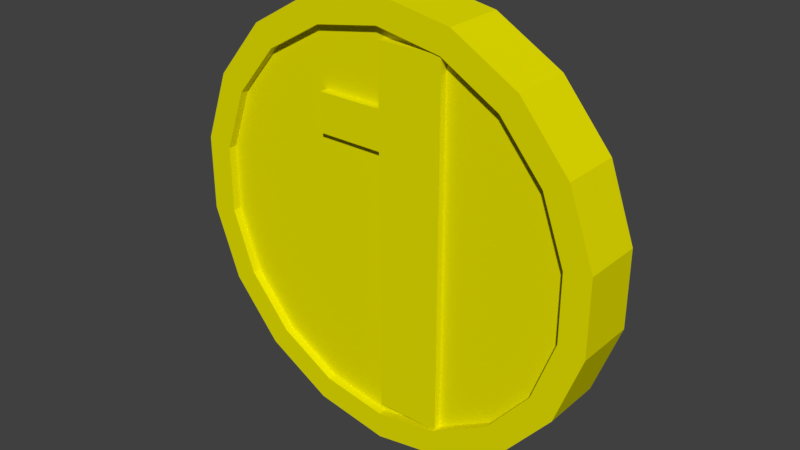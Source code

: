 # Source: coin.blend  (saved by Blender 2.78.0; exported with 4.5.12 LTS)
import bpy
from mathutils import Matrix  # noqa: F401  (used for matrix-valued properties, if any)

bpy.ops.wm.read_factory_settings(use_empty=True)
scene = bpy.context.scene
scene.name = 'Scene'

# ---- collections
col_collection_1 = bpy.data.collections.new('Collection 1'); scene.collection.children.link(col_collection_1)

# ---- materials (node trees are filled in below, after node groups)
mat_coinmaterial = bpy.data.materials.new('CoinMaterial')
mat_coinmaterial.alpha_threshold = 0.0
mat_coinmaterial.use_transparent_shadow = False
mat_coinmaterial.diffuse_color = (0.8, 0.7559, 0.0, 1.0)
mat_coinmaterial.roughness = 0.5

# ---- material node trees

# ---- world
world_world = bpy.data.worlds.new('World'); scene.world = world_world
world_world.color = (0.05088, 0.05088, 0.05088)
world_world.use_sun_shadow = False
world_world.sun_shadow_jitter_overblur = 0.0
world_world.cycles.sampling_method = 'MANUAL'

# ---- meshes
me_cylinder = bpy.data.meshes.new('Cylinder')
me_cylinder.from_pydata([(4.657e-10, 0.1297, 1.001), (4.657e-10, -0.07032, 1.001), (0.342, 0.1297, 0.9408), (0.342, -0.07032, 0.9408), (0.6428, 0.1297, 0.7672), (0.6428, -0.07032, 0.7672), (0.866, 0.1297, 0.5011), (0.866, -0.07032, 0.5011), (0.9848, 0.1297, 0.1748), (0.9848, -0.07032, 0.1748), (0.9848, 0.1297, -0.1725), (0.9848, -0.07032, -0.1725), (0.866, 0.1297, -0.4989), (0.866, -0.07032, -0.4989), (0.6428, 0.1297, -0.7649), (0.6428, -0.07032, -0.7649), (0.342, 0.1297, -0.9386), (0.342, -0.07032, -0.9386), (1.513e-07, 0.1297, -0.9989), (1.513e-07, -0.07032, -0.9989), (-0.342, 0.1297, -0.9386), (-0.342, -0.07032, -0.9386), (-0.6428, 0.1297, -0.7649), (-0.6428, -0.07032, -0.7649), (-0.866, 0.1297, -0.4989), (-0.866, -0.07032, -0.4989), (-0.9848, 0.1297, -0.1725), (-0.9848, -0.07032, -0.1725), (-0.9848, 0.1297, 0.1748), (-0.9848, -0.07032, 0.1748), (-0.866, 0.1297, 0.5011), (-0.866, -0.07032, 0.5011), (-0.6428, 0.1297, 0.7672), (-0.6428, -0.07032, 0.7672), (-0.342, 0.1297, 0.9408), (-0.342, -0.07032, 0.9408), (0.342, -0.1088, 0.9408), (4.657e-10, -0.1088, 1.001), (0.6428, -0.1088, 0.7672), (0.866, -0.1088, 0.5011), (0.9848, -0.1088, 0.1748), (0.9848, -0.1088, -0.1725), (0.866, -0.1088, -0.4989), (0.6428, -0.1088, -0.7649), (0.342, -0.1088, -0.9386), (1.513e-07, -0.1088, -0.9989), (-0.342, -0.1088, -0.9386), (-0.6428, -0.1088, -0.7649), (-0.866, -0.1088, -0.4989), (-0.9848, -0.1088, -0.1725), (-0.9848, -0.1088, 0.1748), (-0.866, -0.1088, 0.5011), (-0.6428, -0.1088, 0.7672), (-0.342, -0.1088, 0.9408), (0.3002, -0.1088, 0.826), (-1.024e-08, -0.1088, 0.879), (0.5643, -0.1088, 0.6736), (0.7602, -0.1088, 0.4401), (0.8645, -0.1088, 0.1536), (0.8645, -0.1088, -0.1513), (0.7602, -0.1088, -0.4378), (0.5643, -0.1088, -0.6713), (0.3002, -0.1088, -0.8238), (1.225e-07, -0.1088, -0.8767), (-0.3002, -0.1088, -0.8238), (-0.5643, -0.1088, -0.6713), (-0.7602, -0.1088, -0.4378), (-0.8645, -0.1088, -0.1513), (-0.8645, -0.1088, 0.1536), (-0.7602, -0.1088, 0.4401), (-0.5643, -0.1088, 0.6736), (-0.3002, -0.1088, 0.826), (0.3002, -0.06948, 0.826), (-9.779e-09, -0.06948, 0.879), (0.5643, -0.06948, 0.6736), (0.7602, -0.06948, 0.4401), (0.8645, -0.06948, 0.1536), (0.8645, -0.06948, -0.1513), (0.7602, -0.06948, -0.4378), (0.5643, -0.06948, -0.6713), (0.3002, -0.06948, -0.8238), (1.225e-07, -0.06948, -0.8767), (-0.3002, -0.06948, -0.8238), (-0.5643, -0.06948, -0.6713), (-0.7602, -0.06948, -0.4378), (-0.8645, -0.06948, -0.1513), (-0.8645, -0.06948, 0.1536), (-0.7602, -0.06948, 0.4401), (-0.5643, -0.06948, 0.6736), (-0.3002, -0.06948, 0.826), (4.657e-10, 0.1692, 1.001), (0.342, 0.1692, 0.9408), (0.6428, 0.1692, 0.7672), (0.866, 0.1692, 0.5011), (0.9848, 0.1692, 0.1748), (0.9848, 0.1692, -0.1725), (0.866, 0.1692, -0.4989), (0.6428, 0.1692, -0.7649), (0.342, 0.1692, -0.9386), (1.513e-07, 0.1692, -0.9989), (-0.342, 0.1692, -0.9386), (-0.6428, 0.1692, -0.7649), (-0.866, 0.1692, -0.4989), (-0.9848, 0.1692, -0.1725), (-0.9848, 0.1692, 0.1748), (-0.866, 0.1692, 0.5011), (-0.6428, 0.1692, 0.7672), (-0.342, 0.1692, 0.9408), (-1.024e-08, 0.1692, 0.8785), (0.3001, 0.1692, 0.8256), (0.5639, 0.1692, 0.6732), (0.7598, 0.1692, 0.4398), (0.864, 0.1692, 0.1535), (0.864, 0.1692, -0.1512), (0.7598, 0.1692, -0.4375), (0.5639, 0.1692, -0.671), (0.3001, 0.1692, -0.8233), (1.22e-07, 0.1692, -0.8762), (-0.3001, 0.1692, -0.8233), (-0.5639, 0.1692, -0.671), (-0.7598, 0.1692, -0.4375), (-0.864, 0.1692, -0.1512), (-0.864, 0.1692, 0.1535), (-0.7598, 0.1692, 0.4398), (-0.5639, 0.1692, 0.6732), (-0.3001, 0.1692, 0.8256), (-1.024e-08, 0.1322, 0.8785), (0.3001, 0.1322, 0.8256), (0.5639, 0.1322, 0.6732), (0.7598, 0.1322, 0.4398), (0.864, 0.1322, 0.1535), (0.864, 0.1322, -0.1512), (0.7598, 0.1322, -0.4375), (0.5639, 0.1322, -0.671), (0.3001, 0.1322, -0.8233), (1.225e-07, 0.1322, -0.8762), (-0.3001, 0.1322, -0.8233), (-0.5639, 0.1322, -0.671), (-0.7598, 0.1322, -0.4375), (-0.864, 0.1322, -0.1512), (-0.864, 0.1322, 0.1535), (-0.7598, 0.1322, 0.4398), (-0.5639, 0.1322, 0.6732), (-0.3001, 0.1322, 0.8256), (-0.3002, -0.06948, 0.5511), (0.3002, -0.06948, 0.5511), (-0.3002, -0.06948, -0.6282), (0.3002, -0.06948, -0.6282), (0.003968, -0.06948, 0.826), (0.003968, -0.06948, 0.5511), (0.003968, -0.06948, -0.8238), (0.003968, -0.06948, -0.6282), (0.3002, -0.06948, 0.3731), (-0.3002, -0.06948, 0.3731), (0.003968, -0.06948, 0.3731), (0.3002, -0.1021, 0.3731), (0.3002, -0.1021, -0.6282), (0.003968, -0.1021, 0.5511), (0.3002, -0.1021, 0.5511), (0.3002, -0.1021, 0.826), (0.3002, -0.1021, -0.8238), (0.003968, -0.1021, -0.6282), (0.003968, -0.1021, 0.826), (-0.3002, -0.1021, 0.5511), (0.003968, -0.1021, -0.8238), (0.003968, -0.1021, 0.3731), (-0.3002, -0.1021, 0.3731)], [], [(0, 1, 3, 2), (2, 3, 5, 4), (4, 5, 7, 6), (6, 7, 9, 8), (8, 9, 11, 10), (10, 11, 13, 12), (12, 13, 15, 14), (14, 15, 17, 16), (16, 17, 19, 18), (18, 19, 21, 20), (20, 21, 23, 22), (22, 23, 25, 24), (24, 25, 27, 26), (26, 27, 29, 28), (28, 29, 31, 30), (30, 31, 33, 32), (7, 5, 38, 39), (32, 33, 35, 34), (34, 35, 1, 0), (14, 16, 98, 97), (42, 41, 59, 60), (17, 15, 43, 44), (3, 1, 37, 36), (27, 25, 48, 49), (1, 35, 53, 37), (13, 11, 41, 42), (23, 21, 46, 47), (33, 31, 51, 52), (9, 7, 39, 40), (19, 17, 44, 45), (29, 27, 49, 50), (5, 3, 36, 38), (15, 13, 42, 43), (25, 23, 47, 48), (35, 33, 52, 53), (11, 9, 40, 41), (21, 19, 45, 46), (31, 29, 50, 51), (61, 60, 78, 79), (50, 49, 67, 68), (43, 42, 60, 61), (51, 50, 68, 69), (44, 43, 61, 62), (36, 37, 55, 54), (52, 51, 69, 70), (45, 44, 62, 63), (38, 36, 54, 56), (53, 52, 70, 71), (46, 45, 63, 64), (39, 38, 56, 57), (37, 53, 71, 55), (47, 46, 64, 65), (40, 39, 57, 58), (48, 47, 65, 66), (41, 40, 58, 59), (49, 48, 66, 67), (147, 152, 155, 156), (69, 68, 86, 87), (62, 61, 79, 80), (54, 55, 73, 72), (70, 69, 87, 88), (63, 62, 80, 81), (56, 54, 72, 74), (71, 70, 88, 89), (64, 63, 81, 82), (57, 56, 74, 75), (55, 71, 89, 73), (65, 64, 82, 83), (58, 57, 75, 76), (66, 65, 83, 84), (59, 58, 76, 77), (67, 66, 84, 85), (60, 59, 77, 78), (68, 67, 85, 86), (98, 99, 117, 116), (24, 26, 103, 102), (0, 2, 91, 90), (34, 0, 90, 107), (10, 12, 96, 95), (20, 22, 101, 100), (30, 32, 106, 105), (6, 8, 94, 93), (16, 18, 99, 98), (26, 28, 104, 103), (2, 4, 92, 91), (12, 14, 97, 96), (22, 24, 102, 101), (32, 34, 107, 106), (8, 10, 95, 94), (18, 20, 100, 99), (28, 30, 105, 104), (4, 6, 93, 92), (117, 118, 136, 135), (91, 92, 110, 109), (106, 107, 125, 124), (99, 100, 118, 117), (92, 93, 111, 110), (107, 90, 108, 125), (100, 101, 119, 118), (93, 94, 112, 111), (101, 102, 120, 119), (94, 95, 113, 112), (102, 103, 121, 120), (95, 96, 114, 113), (103, 104, 122, 121), (96, 97, 115, 114), (104, 105, 123, 122), (97, 98, 116, 115), (90, 91, 109, 108), (105, 106, 124, 123), (126, 127, 128, 129, 130, 131, 132, 133, 134, 135, 136, 137, 138, 139, 140, 141, 142, 143), (110, 111, 129, 128), (125, 108, 126, 143), (118, 119, 137, 136), (111, 112, 130, 129), (119, 120, 138, 137), (112, 113, 131, 130), (120, 121, 139, 138), (113, 114, 132, 131), (121, 122, 140, 139), (114, 115, 133, 132), (122, 123, 141, 140), (115, 116, 134, 133), (108, 109, 127, 126), (123, 124, 142, 141), (116, 117, 135, 134), (109, 110, 128, 127), (124, 125, 143, 142), (73, 89, 148, 72), (146, 82, 150, 151), (154, 151, 161, 165), (81, 80, 150, 82), (150, 80, 160, 164), (153, 146, 151, 154), (89, 144, 149, 148), (144, 153, 166, 163), (149, 144, 163, 157), (162, 157, 158, 159), (165, 161, 156, 155), (161, 164, 160, 156), (163, 166, 165, 157), (157, 165, 155, 158), (148, 149, 157, 162), (145, 72, 159, 158), (153, 154, 165, 166), (72, 148, 162, 159), (152, 145, 158, 155), (80, 147, 156, 160), (151, 150, 164, 161), (83, 82, 146, 153, 144, 89, 88, 87, 86, 85, 84), (74, 72, 145, 152, 147, 80, 79, 78, 77, 76, 75)])
me_cylinder.materials.append(mat_coinmaterial)
me_cylinder.use_remesh_preserve_volume = False
me_cylinder.use_remesh_preserve_attributes = False
me_cylinder.use_mirror_vertex_groups = False
me_cylinder.update()

# ---- objects
ob_coin = bpy.data.objects.new('Coin', me_cylinder)

# ---- transforms, parenting, visibility, modifiers, constraints
ob_coin.location = (0.0, 0.0, 0.0)
ob_coin.lineart.crease_threshold = 0.0

# ---- collection membership
col_collection_1.objects.link(ob_coin)

# ---- scene / render settings (as saved in the file)
scene.frame_start = 1; scene.frame_end = 250; scene.frame_set(1)
scene.render.engine = 'BLENDER_EEVEE_NEXT'
scene.render.resolution_percentage = 50
scene.render.dither_intensity = 0.0
scene.cycles.use_denoising = False
scene.cycles.samples = 128
scene.cycles.sampling_pattern = 'TABULATED_SOBOL'
scene.cycles.light_sampling_threshold = 0.0
scene.cycles.use_adaptive_sampling = False
scene.cycles.use_light_tree = False
scene.cycles.blur_glossy = 0.0
scene.cycles.sample_clamp_indirect = 0.0
scene.view_settings.view_transform = 'Standard'
bpy.context.view_layer.update()

# ---- added for rendering (the .blend has no active camera and no usable light): camera, sun
cam_auto = bpy.data.cameras.new('AutoCamera')
cam_auto.lens = 50.0
cam_auto.sensor_width = 36.0
cam_auto.clip_end = 1000.0
ob_auto_camera = bpy.data.objects.new('AutoCamera', cam_auto)
scene.collection.objects.link(ob_auto_camera)
ob_auto_camera.location = (2.60983, -3.10156, 2.089)
ob_auto_camera.rotation_euler = (1.09748, -7.21219e-08, 0.694738)
scene.camera = ob_auto_camera
light_auto_sun = bpy.data.lights.new('AutoSun', 'SUN')
light_auto_sun.energy = 3.0
light_auto_sun.angle = 0.0523599
ob_auto_sun = bpy.data.objects.new('AutoSun', light_auto_sun)
scene.collection.objects.link(ob_auto_sun)
ob_auto_sun.rotation_euler = (0.872665, 0.174533, 0.523599)
bpy.context.view_layer.update()
